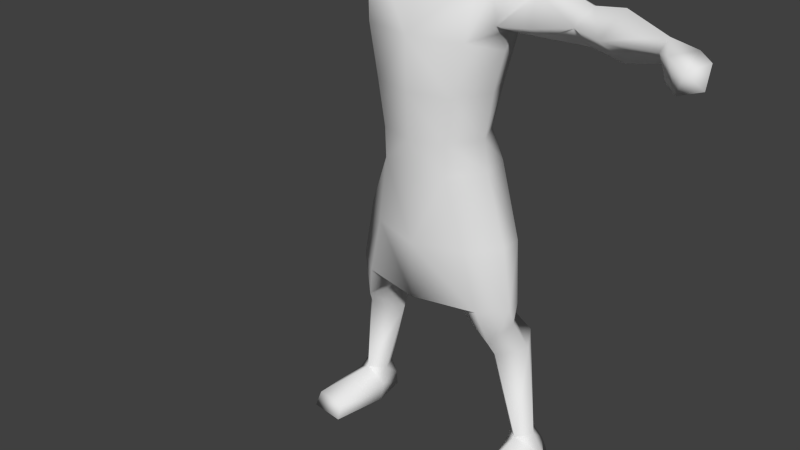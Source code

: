 # Source: biped_juggling.blend  (saved by Blender 2.70.0; exported with 4.5.12 LTS)
import bpy
from mathutils import Matrix  # noqa: F401  (used for matrix-valued properties, if any)

bpy.ops.wm.read_factory_settings(use_empty=True)
scene = bpy.context.scene
scene.name = '1'

# ---- collections
col_collection_2 = bpy.data.collections.new('Collection 2'); scene.collection.children.link(col_collection_2)

# ---- world
world_world = bpy.data.worlds.new('World'); scene.world = world_world
world_world.color = (0.05088, 0.05088, 0.05088)
world_world.use_sun_shadow = False
world_world.sun_shadow_jitter_overblur = 0.0
world_world.cycles.sampling_method = 'MANUAL'
world_world.cycles.sample_map_resolution = 256

# ---- meshes
me_sphere = bpy.data.meshes.new('Sphere')
me_sphere.from_pydata([(32.69, -79.09, -21.42), (30.43, -79.09, -22.1), (28.36, -79.09, -23.21), (26.54, -79.09, -24.7), (25.05, -79.09, -26.52), (23.94, -79.09, -28.6), (23.26, -79.09, -30.85), (23.03, -79.09, -33.19), (23.26, -79.09, -35.53), (23.94, -79.09, -37.78), (25.05, -79.09, -39.86), (26.54, -79.09, -41.67), (28.36, -79.09, -43.17), (30.43, -79.09, -44.28), (32.69, -79.09, -44.96), (35.03, -79.09, -45.19), (32.73, -78.63, -21.42), (30.52, -78.19, -22.1), (28.49, -77.79, -23.21), (26.7, -77.43, -24.7), (25.24, -77.14, -26.52), (24.15, -76.92, -28.6), (23.48, -76.79, -30.85), (23.26, -76.75, -33.19), (23.48, -76.79, -35.53), (24.15, -76.92, -37.78), (25.24, -77.14, -39.86), (26.7, -77.43, -41.67), (28.49, -77.79, -43.17), (30.52, -78.19, -44.28), (32.73, -78.63, -44.96), (32.86, -78.19, -21.42), (30.78, -77.33, -22.1), (28.87, -76.53, -23.21), (27.19, -75.84, -24.7), (25.81, -75.27, -26.52), (24.78, -74.84, -28.6), (24.15, -74.58, -30.85), (23.94, -74.49, -33.19), (24.15, -74.58, -35.53), (24.78, -74.84, -37.78), (25.81, -75.27, -39.86), (27.19, -75.84, -41.67), (28.87, -76.53, -43.17), (30.78, -77.33, -44.28), (32.86, -78.19, -44.96), (33.08, -77.79, -21.42), (31.21, -76.53, -22.1), (29.48, -75.38, -23.21), (27.97, -74.37, -24.7), (26.73, -73.54, -26.52), (25.81, -72.93, -28.6), (25.24, -72.55, -30.85), (25.05, -72.42, -33.19), (25.24, -72.55, -35.53), (25.81, -72.93, -37.78), (26.73, -73.54, -39.86), (27.97, -74.37, -41.67), (29.48, -75.38, -43.17), (31.21, -76.53, -44.28), (33.08, -77.79, -44.96), (33.37, -77.43, -21.42), (31.78, -75.84, -22.1), (30.31, -74.37, -23.21), (29.03, -73.09, -24.7), (27.97, -72.03, -26.52), (27.19, -71.25, -28.6), (26.7, -70.76, -30.85), (26.54, -70.6, -33.19), (26.7, -70.76, -35.53), (27.19, -71.25, -37.78), (27.97, -72.03, -39.86), (29.03, -73.09, -41.67), (30.31, -74.37, -43.17), (31.78, -75.84, -44.28), (33.37, -77.43, -44.96), (33.73, -77.14, -21.42), (32.48, -75.27, -22.1), (31.32, -73.54, -23.21), (30.31, -72.03, -24.7), (29.48, -70.79, -26.52), (28.87, -69.87, -28.6), (28.49, -69.3, -30.85), (28.36, -69.11, -33.19), (28.49, -69.3, -35.53), (28.87, -69.87, -37.78), (29.48, -70.79, -39.86), (30.31, -72.03, -41.67), (31.32, -73.54, -43.17), (32.48, -75.27, -44.28), (33.73, -77.14, -44.96), (34.13, -76.92, -21.42), (33.27, -74.84, -22.1), (32.48, -72.93, -23.21), (31.78, -71.25, -24.7), (31.21, -69.87, -26.52), (30.78, -68.84, -28.6), (30.52, -68.21, -30.85), (30.43, -68.0, -33.19), (30.52, -68.21, -35.53), (30.78, -68.84, -37.78), (31.21, -69.87, -39.86), (31.78, -71.25, -41.67), (32.48, -72.93, -43.17), (33.27, -74.84, -44.28), (34.13, -76.92, -44.96), (34.57, -76.79, -21.42), (34.13, -74.58, -22.1), (33.73, -72.55, -23.21), (33.37, -70.76, -24.7), (33.08, -69.3, -26.52), (32.86, -68.21, -28.6), (32.73, -67.54, -30.85), (32.69, -67.32, -33.19), (32.73, -67.54, -35.53), (32.86, -68.21, -37.78), (33.08, -69.3, -39.86), (33.37, -70.76, -41.67), (33.73, -72.55, -43.17), (34.13, -74.58, -44.28), (34.57, -76.79, -44.96), (35.03, -76.75, -21.42), (35.03, -74.49, -22.1), (35.03, -72.42, -23.21), (35.03, -70.6, -24.7), (35.03, -69.11, -26.52), (35.03, -68.0, -28.6), (35.03, -67.32, -30.85), (35.03, -67.09, -33.19), (35.03, -67.32, -35.53), (35.03, -68.0, -37.78), (35.03, -69.11, -39.86), (35.03, -70.6, -41.67), (35.03, -72.42, -43.17), (35.03, -74.49, -44.28), (35.03, -76.75, -44.96), (35.48, -76.79, -21.42), (35.92, -74.58, -22.1), (36.33, -72.55, -23.21), (36.68, -70.76, -24.7), (36.97, -69.3, -26.52), (37.19, -68.21, -28.6), (37.32, -67.54, -30.85), (37.37, -67.32, -33.19), (37.32, -67.54, -35.53), (37.19, -68.21, -37.78), (36.97, -69.3, -39.86), (36.68, -70.76, -41.67), (36.33, -72.55, -43.17), (35.92, -74.58, -44.28), (35.48, -76.79, -44.96), (35.92, -76.92, -21.42), (36.78, -74.84, -22.1), (37.58, -72.93, -23.21), (38.27, -71.25, -24.7), (38.85, -69.87, -26.52), (39.27, -68.84, -28.6), (39.53, -68.21, -30.85), (39.62, -68.0, -33.19), (39.53, -68.21, -35.53), (39.27, -68.84, -37.78), (38.85, -69.87, -39.86), (38.27, -71.25, -41.67), (37.58, -72.93, -43.17), (36.78, -74.84, -44.28), (35.92, -76.92, -44.96), (36.33, -77.14, -21.42), (37.58, -75.27, -22.1), (38.73, -73.54, -23.21), (39.74, -72.03, -24.7), (40.57, -70.79, -26.52), (41.19, -69.87, -28.6), (41.57, -69.3, -30.85), (41.69, -69.11, -33.19), (41.57, -69.3, -35.53), (41.19, -69.87, -37.78), (40.57, -70.79, -39.86), (39.74, -72.03, -41.67), (38.73, -73.54, -43.17), (37.58, -75.27, -44.28), (36.33, -77.14, -44.96), (36.68, -77.43, -21.42), (38.27, -75.84, -22.1), (39.74, -74.37, -23.21), (41.03, -73.09, -24.7), (42.08, -72.03, -26.52), (42.87, -71.25, -28.6), (43.35, -70.76, -30.85), (43.51, -70.6, -33.19), (43.35, -70.76, -35.53), (42.87, -71.25, -37.78), (42.08, -72.03, -39.86), (41.03, -73.09, -41.67), (39.74, -74.37, -43.17), (38.27, -75.84, -44.28), (36.68, -77.43, -44.96), (36.97, -77.79, -21.42), (38.85, -76.53, -22.1), (40.57, -75.38, -23.21), (42.08, -74.37, -24.7), (43.32, -73.54, -26.52), (44.25, -72.93, -28.6), (44.81, -72.55, -30.85), (45.0, -72.42, -33.19), (44.81, -72.55, -35.53), (44.25, -72.93, -37.78), (43.32, -73.54, -39.86), (42.08, -74.37, -41.67), (40.57, -75.38, -43.17), (38.85, -76.53, -44.28), (36.97, -77.79, -44.96), (37.19, -78.19, -21.42), (39.27, -77.33, -22.1), (41.19, -76.53, -23.21), (42.87, -75.84, -24.7), (44.25, -75.27, -26.52), (45.27, -74.84, -28.6), (45.9, -74.58, -30.85), (46.11, -74.49, -33.19), (45.9, -74.58, -35.53), (45.27, -74.84, -37.78), (44.25, -75.27, -39.86), (42.87, -75.84, -41.67), (41.19, -76.53, -43.17), (39.27, -77.33, -44.28), (37.19, -78.19, -44.96), (37.32, -78.63, -21.42), (39.53, -78.19, -22.1), (41.57, -77.79, -23.21), (43.35, -77.43, -24.7), (44.81, -77.14, -26.52), (45.9, -76.92, -28.6), (46.57, -76.79, -30.85), (46.8, -76.75, -33.19), (46.57, -76.79, -35.53), (45.9, -76.92, -37.78), (44.81, -77.14, -39.86), (43.35, -77.43, -41.67), (41.57, -77.79, -43.17), (39.53, -78.19, -44.28), (37.32, -78.63, -44.96), (37.37, -79.09, -21.42), (39.62, -79.09, -22.1), (41.69, -79.09, -23.21), (43.51, -79.09, -24.7), (45.0, -79.09, -26.52), (46.11, -79.09, -28.6), (46.8, -79.09, -30.85), (47.03, -79.09, -33.19), (46.8, -79.09, -35.53), (46.11, -79.09, -37.78), (45.0, -79.09, -39.86), (43.51, -79.09, -41.67), (41.69, -79.09, -43.17), (39.62, -79.09, -44.28), (37.37, -79.09, -44.96), (37.32, -79.54, -21.42), (39.53, -79.98, -22.1), (41.57, -80.39, -23.21), (43.35, -80.74, -24.7), (44.81, -81.03, -26.52), (45.9, -81.25, -28.6), (46.57, -81.38, -30.85), (46.8, -81.43, -33.19), (46.57, -81.38, -35.53), (45.9, -81.25, -37.78), (44.81, -81.03, -39.86), (43.35, -80.74, -41.67), (41.57, -80.39, -43.17), (39.53, -79.98, -44.28), (37.32, -79.54, -44.96), (37.19, -79.98, -21.42), (39.27, -80.84, -22.1), (41.19, -81.64, -23.21), (42.87, -82.33, -24.7), (44.25, -82.9, -26.52), (45.27, -83.33, -28.6), (45.9, -83.59, -30.85), (46.11, -83.68, -33.19), (45.9, -83.59, -35.53), (45.27, -83.33, -37.78), (44.25, -82.9, -39.86), (42.87, -82.33, -41.67), (41.19, -81.64, -43.17), (39.27, -80.84, -44.28), (37.19, -79.98, -44.96), (36.97, -80.39, -21.42), (38.85, -81.64, -22.1), (40.57, -82.79, -23.21), (42.08, -83.8, -24.7), (43.32, -84.63, -26.52), (44.25, -85.25, -28.6), (44.81, -85.62, -30.85), (45.0, -85.75, -33.19), (44.81, -85.62, -35.53), (44.25, -85.25, -37.78), (43.32, -84.63, -39.86), (42.08, -83.8, -41.67), (40.57, -82.79, -43.17), (38.85, -81.64, -44.28), (36.97, -80.39, -44.96), (36.68, -80.74, -21.42), (38.27, -82.33, -22.1), (39.74, -83.8, -23.21), (41.03, -85.09, -24.7), (42.08, -86.14, -26.52), (42.87, -86.93, -28.6), (43.35, -87.41, -30.85), (43.51, -87.57, -33.19), (43.35, -87.41, -35.53), (42.87, -86.93, -37.78), (42.08, -86.14, -39.86), (41.03, -85.09, -41.67), (39.74, -83.8, -43.17), (38.27, -82.33, -44.28), (36.68, -80.74, -44.96), (36.33, -81.03, -21.42), (37.58, -82.9, -22.1), (38.73, -84.63, -23.21), (39.74, -86.14, -24.7), (40.57, -87.38, -26.52), (41.19, -88.3, -28.6), (41.57, -88.87, -30.85), (41.69, -89.06, -33.19), (41.57, -88.87, -35.53), (41.19, -88.3, -37.78), (40.57, -87.38, -39.86), (39.74, -86.14, -41.67), (38.73, -84.63, -43.17), (37.58, -82.9, -44.28), (36.33, -81.03, -44.96), (35.92, -81.25, -21.42), (36.78, -83.33, -22.1), (37.58, -85.25, -23.21), (38.27, -86.93, -24.7), (38.85, -88.3, -26.52), (39.27, -89.33, -28.6), (39.53, -89.96, -30.85), (39.62, -90.17, -33.19), (39.53, -89.96, -35.53), (39.27, -89.33, -37.78), (38.85, -88.3, -39.86), (38.27, -86.93, -41.67), (37.58, -85.25, -43.17), (36.78, -83.33, -44.28), (35.92, -81.25, -44.96), (35.48, -81.38, -21.42), (35.92, -83.59, -22.1), (36.33, -85.62, -23.21), (36.68, -87.41, -24.7), (36.97, -88.87, -26.52), (37.19, -89.96, -28.6), (37.32, -90.63, -30.85), (37.37, -90.86, -33.19), (37.32, -90.63, -35.53), (37.19, -89.96, -37.78), (36.97, -88.87, -39.86), (36.68, -87.41, -41.67), (36.33, -85.62, -43.17), (35.92, -83.59, -44.28), (35.48, -81.38, -44.96), (35.03, -81.43, -21.42), (35.03, -83.68, -22.1), (35.03, -85.75, -23.21), (35.03, -87.57, -24.7), (35.03, -89.06, -26.52), (35.03, -90.17, -28.6), (35.03, -90.86, -30.85), (35.03, -91.09, -33.19), (35.03, -90.86, -35.53), (35.03, -90.17, -37.78), (35.03, -89.06, -39.86), (35.03, -87.57, -41.67), (35.03, -85.75, -43.17), (35.03, -83.68, -44.28), (35.03, -81.43, -44.96), (34.57, -81.38, -21.42), (34.13, -83.59, -22.1), (33.73, -85.62, -23.21), (33.37, -87.41, -24.7), (33.08, -88.87, -26.52), (32.86, -89.96, -28.6), (32.73, -90.63, -30.85), (32.69, -90.86, -33.19), (32.73, -90.63, -35.53), (32.86, -89.96, -37.78), (33.08, -88.87, -39.86), (33.37, -87.41, -41.67), (33.73, -85.62, -43.17), (34.13, -83.59, -44.28), (34.57, -81.38, -44.96), (34.13, -81.25, -21.42), (33.27, -83.33, -22.1), (32.48, -85.25, -23.21), (31.78, -86.93, -24.7), (31.21, -88.3, -26.52), (30.78, -89.33, -28.6), (30.52, -89.96, -30.85), (30.43, -90.17, -33.19), (30.52, -89.96, -35.53), (30.78, -89.33, -37.78), (31.21, -88.3, -39.86), (31.78, -86.93, -41.67), (32.48, -85.25, -43.17), (33.27, -83.33, -44.28), (34.13, -81.25, -44.96), (35.03, -79.09, -21.19), (33.73, -81.03, -21.42), (32.48, -82.9, -22.1), (31.32, -84.63, -23.21), (30.31, -86.14, -24.7), (29.48, -87.38, -26.52), (28.87, -88.3, -28.6), (28.49, -88.87, -30.85), (28.36, -89.06, -33.19), (28.49, -88.87, -35.53), (28.87, -88.3, -37.78), (29.48, -87.38, -39.86), (30.31, -86.14, -41.67), (31.32, -84.63, -43.17), (32.48, -82.9, -44.28), (33.73, -81.03, -44.96), (33.37, -80.74, -21.42), (31.78, -82.33, -22.1), (30.31, -83.8, -23.21), (29.03, -85.09, -24.7), (27.97, -86.14, -26.52), (27.19, -86.93, -28.6), (26.7, -87.41, -30.85), (26.54, -87.57, -33.19), (26.7, -87.41, -35.53), (27.19, -86.93, -37.78), (27.97, -86.14, -39.86), (29.03, -85.09, -41.67), (30.31, -83.8, -43.17), (31.78, -82.33, -44.28), (33.37, -80.74, -44.96), (33.08, -80.39, -21.42), (31.21, -81.64, -22.1), (29.48, -82.79, -23.21), (27.97, -83.8, -24.7), (26.73, -84.63, -26.52), (25.81, -85.25, -28.6), (25.24, -85.62, -30.85), (25.05, -85.75, -33.19), (25.24, -85.62, -35.53), (25.81, -85.25, -37.78), (26.73, -84.63, -39.86), (27.97, -83.8, -41.67), (29.48, -82.79, -43.17), (31.21, -81.64, -44.28), (33.08, -80.39, -44.96), (32.86, -79.98, -21.42), (30.78, -80.84, -22.1), (28.87, -81.64, -23.21), (27.19, -82.33, -24.7), (25.81, -82.9, -26.52), (24.78, -83.33, -28.6), (24.15, -83.59, -30.85), (23.94, -83.68, -33.19), (24.15, -83.59, -35.53), (24.78, -83.33, -37.78), (25.81, -82.9, -39.86), (27.19, -82.33, -41.67), (28.87, -81.64, -43.17), (30.78, -80.84, -44.28), (32.86, -79.98, -44.96), (32.73, -79.54, -21.42), (30.52, -79.98, -22.1), (28.49, -80.39, -23.21), (26.7, -80.74, -24.7), (25.24, -81.03, -26.52), (24.15, -81.25, -28.6), (23.48, -81.38, -30.85), (23.26, -81.43, -33.19), (23.48, -81.38, -35.53), (24.15, -81.25, -37.78), (25.24, -81.03, -39.86), (26.7, -80.74, -41.67), (28.49, -80.39, -43.17), (30.52, -79.98, -44.28), (32.73, -79.54, -44.96)], [], [(1, 0, 16, 17), (12, 11, 27, 28), (10, 9, 25, 26), (8, 7, 23, 24), (6, 5, 21, 22), (4, 3, 19, 20), (2, 1, 17, 18), (13, 12, 28, 29), (11, 10, 26, 27), (9, 8, 24, 25), (7, 6, 22, 23), (5, 4, 20, 21), (3, 2, 18, 19), (14, 13, 29, 30), (23, 22, 37, 38), (21, 20, 35, 36), (19, 18, 33, 34), (30, 29, 44, 45), (17, 16, 31, 32), (28, 27, 42, 43), (26, 25, 40, 41), (24, 23, 38, 39), (22, 21, 36, 37), (20, 19, 34, 35), (18, 17, 32, 33), (29, 28, 43, 44), (27, 26, 41, 42), (25, 24, 39, 40), (38, 37, 52, 53), (36, 35, 50, 51), (34, 33, 48, 49), (45, 44, 59, 60), (32, 31, 46, 47), (43, 42, 57, 58), (41, 40, 55, 56), (39, 38, 53, 54), (37, 36, 51, 52), (35, 34, 49, 50), (33, 32, 47, 48), (44, 43, 58, 59), (42, 41, 56, 57), (40, 39, 54, 55), (53, 52, 67, 68), (51, 50, 65, 66), (49, 48, 63, 64), (60, 59, 74, 75), (47, 46, 61, 62), (58, 57, 72, 73), (56, 55, 70, 71), (54, 53, 68, 69), (52, 51, 66, 67), (50, 49, 64, 65), (48, 47, 62, 63), (59, 58, 73, 74), (57, 56, 71, 72), (55, 54, 69, 70), (68, 67, 82, 83), (66, 65, 80, 81), (64, 63, 78, 79), (75, 74, 89, 90), (62, 61, 76, 77), (73, 72, 87, 88), (71, 70, 85, 86), (69, 68, 83, 84), (67, 66, 81, 82), (65, 64, 79, 80), (63, 62, 77, 78), (74, 73, 88, 89), (72, 71, 86, 87), (70, 69, 84, 85), (83, 82, 97, 98), (81, 80, 95, 96), (79, 78, 93, 94), (90, 89, 104, 105), (77, 76, 91, 92), (88, 87, 102, 103), (86, 85, 100, 101), (84, 83, 98, 99), (82, 81, 96, 97), (80, 79, 94, 95), (78, 77, 92, 93), (89, 88, 103, 104), (87, 86, 101, 102), (85, 84, 99, 100), (98, 97, 112, 113), (96, 95, 110, 111), (94, 93, 108, 109), (105, 104, 119, 120), (92, 91, 106, 107), (103, 102, 117, 118), (101, 100, 115, 116), (99, 98, 113, 114), (97, 96, 111, 112), (95, 94, 109, 110), (93, 92, 107, 108), (104, 103, 118, 119), (102, 101, 116, 117), (100, 99, 114, 115), (113, 112, 127, 128), (111, 110, 125, 126), (109, 108, 123, 124), (120, 119, 134, 135), (107, 106, 121, 122), (118, 117, 132, 133), (116, 115, 130, 131), (114, 113, 128, 129), (112, 111, 126, 127), (110, 109, 124, 125), (108, 107, 122, 123), (119, 118, 133, 134), (117, 116, 131, 132), (115, 114, 129, 130), (128, 127, 142, 143), (126, 125, 140, 141), (124, 123, 138, 139), (135, 134, 149, 150), (122, 121, 136, 137), (133, 132, 147, 148), (131, 130, 145, 146), (129, 128, 143, 144), (127, 126, 141, 142), (125, 124, 139, 140), (123, 122, 137, 138), (134, 133, 148, 149), (132, 131, 146, 147), (130, 129, 144, 145), (143, 142, 157, 158), (141, 140, 155, 156), (139, 138, 153, 154), (150, 149, 164, 165), (137, 136, 151, 152), (148, 147, 162, 163), (146, 145, 160, 161), (144, 143, 158, 159), (142, 141, 156, 157), (140, 139, 154, 155), (138, 137, 152, 153), (149, 148, 163, 164), (147, 146, 161, 162), (145, 144, 159, 160), (158, 157, 172, 173), (156, 155, 170, 171), (154, 153, 168, 169), (165, 164, 179, 180), (152, 151, 166, 167), (163, 162, 177, 178), (161, 160, 175, 176), (159, 158, 173, 174), (157, 156, 171, 172), (155, 154, 169, 170), (153, 152, 167, 168), (164, 163, 178, 179), (162, 161, 176, 177), (160, 159, 174, 175), (173, 172, 187, 188), (171, 170, 185, 186), (169, 168, 183, 184), (180, 179, 194, 195), (167, 166, 181, 182), (178, 177, 192, 193), (176, 175, 190, 191), (174, 173, 188, 189), (172, 171, 186, 187), (170, 169, 184, 185), (168, 167, 182, 183), (179, 178, 193, 194), (177, 176, 191, 192), (175, 174, 189, 190), (188, 187, 202, 203), (186, 185, 200, 201), (184, 183, 198, 199), (195, 194, 209, 210), (182, 181, 196, 197), (193, 192, 207, 208), (191, 190, 205, 206), (189, 188, 203, 204), (187, 186, 201, 202), (185, 184, 199, 200), (183, 182, 197, 198), (194, 193, 208, 209), (192, 191, 206, 207), (190, 189, 204, 205), (203, 202, 217, 218), (201, 200, 215, 216), (199, 198, 213, 214), (210, 209, 224, 225), (197, 196, 211, 212), (208, 207, 222, 223), (206, 205, 220, 221), (204, 203, 218, 219), (202, 201, 216, 217), (200, 199, 214, 215), (198, 197, 212, 213), (209, 208, 223, 224), (207, 206, 221, 222), (205, 204, 219, 220), (218, 217, 232, 233), (216, 215, 230, 231), (214, 213, 228, 229), (225, 224, 239, 240), (212, 211, 226, 227), (223, 222, 237, 238), (221, 220, 235, 236), (219, 218, 233, 234), (217, 216, 231, 232), (215, 214, 229, 230), (213, 212, 227, 228), (224, 223, 238, 239), (222, 221, 236, 237), (220, 219, 234, 235), (233, 232, 247, 248), (231, 230, 245, 246), (229, 228, 243, 244), (240, 239, 254, 255), (227, 226, 241, 242), (238, 237, 252, 253), (236, 235, 250, 251), (234, 233, 248, 249), (232, 231, 246, 247), (230, 229, 244, 245), (228, 227, 242, 243), (239, 238, 253, 254), (237, 236, 251, 252), (235, 234, 249, 250), (248, 247, 262, 263), (246, 245, 260, 261), (244, 243, 258, 259), (255, 254, 269, 270), (242, 241, 256, 257), (253, 252, 267, 268), (251, 250, 265, 266), (249, 248, 263, 264), (247, 246, 261, 262), (245, 244, 259, 260), (243, 242, 257, 258), (254, 253, 268, 269), (252, 251, 266, 267), (250, 249, 264, 265), (263, 262, 277, 278), (261, 260, 275, 276), (259, 258, 273, 274), (270, 269, 284, 285), (257, 256, 271, 272), (268, 267, 282, 283), (266, 265, 280, 281), (264, 263, 278, 279), (262, 261, 276, 277), (260, 259, 274, 275), (258, 257, 272, 273), (269, 268, 283, 284), (267, 266, 281, 282), (265, 264, 279, 280), (278, 277, 292, 293), (276, 275, 290, 291), (274, 273, 288, 289), (285, 284, 299, 300), (272, 271, 286, 287), (283, 282, 297, 298), (281, 280, 295, 296), (279, 278, 293, 294), (277, 276, 291, 292), (275, 274, 289, 290), (273, 272, 287, 288), (284, 283, 298, 299), (282, 281, 296, 297), (280, 279, 294, 295), (293, 292, 307, 308), (291, 290, 305, 306), (289, 288, 303, 304), (300, 299, 314, 315), (287, 286, 301, 302), (298, 297, 312, 313), (296, 295, 310, 311), (294, 293, 308, 309), (292, 291, 306, 307), (290, 289, 304, 305), (288, 287, 302, 303), (299, 298, 313, 314), (297, 296, 311, 312), (295, 294, 309, 310), (308, 307, 322, 323), (306, 305, 320, 321), (304, 303, 318, 319), (315, 314, 329, 330), (302, 301, 316, 317), (313, 312, 327, 328), (311, 310, 325, 326), (309, 308, 323, 324), (307, 306, 321, 322), (305, 304, 319, 320), (303, 302, 317, 318), (314, 313, 328, 329), (312, 311, 326, 327), (310, 309, 324, 325), (323, 322, 337, 338), (321, 320, 335, 336), (319, 318, 333, 334), (330, 329, 344, 345), (317, 316, 331, 332), (328, 327, 342, 343), (326, 325, 340, 341), (324, 323, 338, 339), (322, 321, 336, 337), (320, 319, 334, 335), (318, 317, 332, 333), (329, 328, 343, 344), (327, 326, 341, 342), (325, 324, 339, 340), (338, 337, 352, 353), (336, 335, 350, 351), (334, 333, 348, 349), (345, 344, 359, 360), (332, 331, 346, 347), (343, 342, 357, 358), (341, 340, 355, 356), (339, 338, 353, 354), (337, 336, 351, 352), (335, 334, 349, 350), (333, 332, 347, 348), (344, 343, 358, 359), (342, 341, 356, 357), (340, 339, 354, 355), (353, 352, 367, 368), (351, 350, 365, 366), (349, 348, 363, 364), (360, 359, 374, 375), (347, 346, 361, 362), (358, 357, 372, 373), (356, 355, 370, 371), (354, 353, 368, 369), (352, 351, 366, 367), (350, 349, 364, 365), (348, 347, 362, 363), (359, 358, 373, 374), (357, 356, 371, 372), (355, 354, 369, 370), (368, 367, 382, 383), (366, 365, 380, 381), (364, 363, 378, 379), (375, 374, 389, 390), (362, 361, 376, 377), (373, 372, 387, 388), (371, 370, 385, 386), (369, 368, 383, 384), (367, 366, 381, 382), (365, 364, 379, 380), (363, 362, 377, 378), (374, 373, 388, 389), (372, 371, 386, 387), (370, 369, 384, 385), (383, 382, 397, 398), (381, 380, 395, 396), (379, 378, 393, 394), (390, 389, 404, 405), (377, 376, 391, 392), (388, 387, 402, 403), (386, 385, 400, 401), (384, 383, 398, 399), (382, 381, 396, 397), (380, 379, 394, 395), (378, 377, 392, 393), (389, 388, 403, 404), (387, 386, 401, 402), (385, 384, 399, 400), (398, 397, 413, 414), (396, 395, 411, 412), (394, 393, 409, 410), (405, 404, 420, 421), (392, 391, 407, 408), (403, 402, 418, 419), (401, 400, 416, 417), (399, 398, 414, 415), (397, 396, 412, 413), (395, 394, 410, 411), (393, 392, 408, 409), (404, 403, 419, 420), (402, 401, 417, 418), (400, 399, 415, 416), (414, 413, 428, 429), (412, 411, 426, 427), (410, 409, 424, 425), (421, 420, 435, 436), (408, 407, 422, 423), (419, 418, 433, 434), (417, 416, 431, 432), (415, 414, 429, 430), (413, 412, 427, 428), (411, 410, 425, 426), (409, 408, 423, 424), (420, 419, 434, 435), (418, 417, 432, 433), (416, 415, 430, 431), (429, 428, 443, 444), (427, 426, 441, 442), (425, 424, 439, 440), (436, 435, 450, 451), (423, 422, 437, 438), (434, 433, 448, 449), (432, 431, 446, 447), (430, 429, 444, 445), (428, 427, 442, 443), (426, 425, 440, 441), (424, 423, 438, 439), (435, 434, 449, 450), (433, 432, 447, 448), (431, 430, 445, 446), (444, 443, 458, 459), (442, 441, 456, 457), (440, 439, 454, 455), (451, 450, 465, 466), (438, 437, 452, 453), (449, 448, 463, 464), (447, 446, 461, 462), (445, 444, 459, 460), (443, 442, 457, 458), (441, 440, 455, 456), (439, 438, 453, 454), (450, 449, 464, 465), (448, 447, 462, 463), (446, 445, 460, 461), (459, 458, 473, 474), (457, 456, 471, 472), (455, 454, 469, 470), (466, 465, 480, 481), (453, 452, 467, 468), (464, 463, 478, 479), (462, 461, 476, 477), (460, 459, 474, 475), (458, 457, 472, 473), (456, 455, 470, 471), (454, 453, 468, 469), (465, 464, 479, 480), (463, 462, 477, 478), (461, 460, 475, 476), (15, 14, 30), (0, 406, 16), (15, 30, 45), (16, 406, 31), (15, 45, 60), (31, 406, 46), (15, 60, 75), (46, 406, 61), (15, 75, 90), (61, 406, 76), (15, 90, 105), (76, 406, 91), (15, 105, 120), (91, 406, 106), (15, 120, 135), (106, 406, 121), (15, 135, 150), (121, 406, 136), (15, 150, 165), (136, 406, 151), (15, 165, 180), (151, 406, 166), (15, 180, 195), (166, 406, 181), (15, 195, 210), (181, 406, 196), (15, 210, 225), (196, 406, 211), (15, 225, 240), (211, 406, 226), (15, 240, 255), (226, 406, 241), (15, 255, 270), (241, 406, 256), (15, 270, 285), (256, 406, 271), (15, 285, 300), (271, 406, 286), (15, 300, 315), (286, 406, 301), (15, 315, 330), (301, 406, 316), (15, 330, 345), (316, 406, 331), (15, 345, 360), (331, 406, 346), (15, 360, 375), (346, 406, 361), (15, 375, 390), (361, 406, 376), (15, 390, 405), (376, 406, 391), (15, 405, 421), (391, 406, 407), (15, 421, 436), (407, 406, 422), (15, 436, 451), (422, 406, 437), (15, 451, 466), (437, 406, 452), (15, 466, 481), (452, 406, 467), (474, 473, 6, 7), (472, 471, 4, 5), (470, 469, 2, 3), (481, 480, 13, 14), (468, 467, 0, 1), (479, 478, 11, 12), (477, 476, 9, 10), (475, 474, 7, 8), (473, 472, 5, 6), (471, 470, 3, 4), (15, 481, 14), (469, 468, 1, 2), (480, 479, 12, 13), (467, 406, 0), (478, 477, 10, 11), (476, 475, 8, 9)])
me_sphere.use_remesh_preserve_volume = False
me_sphere.use_remesh_preserve_attributes = False
me_sphere.use_mirror_vertex_groups = False
me_sphere.update()
me_tunic_long = bpy.data.meshes.new('tunic_long')
me_tunic_long.from_pydata([(29.09, 72.99, 34.41), (29.37, 64.22, 34.52), (-33.16, 63.95, 11.91), (-20.15, 79.54, 34.0), (-29.09, 72.99, 34.41), (19.83, 64.19, 72.15), (12.88, 52.52, 60.5), (19.07, 76.52, 60.49), (21.3, 64.56, 60.44), (12.96, 52.13, 72.06), (15.0, 75.12, 71.94), (20.15, 79.54, 34.0), (18.46, 55.35, 33.69), (0.0, 49.86, 60.43), (0.0, 48.69, 72.04), (-12.88, 52.52, 60.5), (-19.07, 76.52, 60.49), (-21.3, 64.56, 60.44), (-29.37, 64.22, 34.52), (-18.46, 55.35, 33.69), (0.0, 85.52, 59.73), (0.0, 81.16, 71.5), (0.0, 49.97, 32.77), (0.0, 85.4, 32.77), (0.1408, 84.59, 11.81), (-0.2585, 51.26, 10.66), (33.16, 63.95, 11.91), (25.49, 66.27, 109.7), (54.96, 66.59, 123.0), (58.89, 71.96, 120.6), (63.23, 56.26, 116.5), (67.14, 64.07, 125.1), (69.32, 68.84, 121.4), (68.73, 71.43, 112.6), (27.17, 73.41, 112.8), (55.05, 67.08, 110.4), (67.83, 64.7, 108.6), (26.7, 66.92, 132.4), (53.53, 72.01, 121.1), (53.5, 73.19, 114.0), (51.99, 61.64, 116.7), (58.42, 74.02, 113.5), (-25.35, 58.25, 126.8), (-25.04, 60.73, 112.3), (38.34, 62.53, 125.1), (38.2, 58.78, 114.5), (38.3, 66.62, 110.0), (38.66, 66.78, 128.4), (38.87, 72.85, 124.8), (38.31, 77.53, 113.3), (-54.96, 66.59, 123.0), (-58.89, 71.96, 120.6), (-63.23, 56.26, 116.5), (-67.14, 64.07, 125.1), (-69.32, 68.84, 121.4), (-68.73, 71.43, 112.6), (-85.65, 59.27, 120.2), (-55.05, 67.08, 110.4), (-67.83, 64.7, 108.6), (-53.53, 72.01, 121.1), (-53.5, 73.19, 114.0), (-51.99, 61.64, 116.7), (-58.42, 74.02, 113.5), (-38.34, 62.53, 125.1), (-38.2, 58.78, 114.5), (-38.3, 66.62, 110.0), (-38.66, 66.78, 128.4), (-38.87, 72.85, 124.8), (-38.31, 77.53, 113.3), (-88.42, 48.73, 119.4), (-93.35, 58.02, 119.7), (-87.51, 51.32, 111.1), (-95.1, 46.04, 117.2), (-92.18, 48.62, 109.1), (-95.64, 55.98, 110.4), (-98.91, 54.16, 118.3), (-92.35, 59.01, 114.4), (-100.0, 49.28, 111.9), (-83.5, 54.0, 118.0), (-84.64, 57.05, 121.9), (-85.38, 60.47, 116.1), (-84.96, 57.35, 114.3), (88.42, 48.73, 119.4), (93.35, 58.02, 119.7), (87.51, 51.32, 111.1), (95.1, 46.04, 117.2), (92.18, 48.62, 109.1), (95.64, 55.98, 110.4), (98.91, 54.16, 118.3), (92.35, 59.01, 114.4), (100.0, 49.28, 111.9), (83.5, 54.0, 118.0), (84.64, 57.05, 121.9), (85.65, 59.27, 120.2), (85.38, 60.47, 116.1), (84.96, 57.35, 114.3), (10.15, 66.85, 132.4), (22.62, 66.92, 133.0), (19.38, 51.97, 107.6), (20.55, 57.24, 127.7), (24.89, 66.27, 103.0), (21.12, 76.53, 128.9), (5.903, 65.23, 136.7), (23.22, 78.02, 111.0), (22.02, 64.93, 88.71), (15.49, 51.69, 88.71), (18.3, 76.17, 88.71), (25.35, 58.25, 126.8), (28.19, 76.31, 127.5), (25.04, 60.73, 112.3), (0.0, 60.77, 134.6), (0.0, 74.63, 139.9), (0.0, 81.75, 88.71), (0.0, 78.34, 131.5), (0.0, 74.76, 135.2), (-10.15, 66.85, 132.4), (-22.62, 66.92, 133.0), (-19.38, 51.97, 107.6), (-20.55, 57.24, 127.7), (-24.89, 66.27, 103.0), (-21.12, 76.53, 128.9), (-5.903, 65.23, 136.7), (-23.22, 78.02, 111.0), (-22.02, 64.93, 88.71), (-15.49, 51.69, 88.71), (-18.3, 76.17, 88.71), (-25.49, 66.27, 109.7), (-28.19, 76.31, 127.5), (-27.17, 73.41, 112.8), (-26.7, 66.92, 132.4), (0.0, 46.89, 108.1), (0.0, 57.0, 128.8), (0.0, 82.97, 112.1), (0.0, 47.52, 88.71), (-19.83, 64.19, 72.15), (-12.96, 52.13, 72.06), (-15.0, 75.12, 71.94), (27.58, 59.87, -2.54), (32.88, 67.32, 4.783), (23.72, 56.42, 10.78), (13.42, 58.82, 10.66), (11.72, 77.04, 11.81), (19.44, 68.6, 1.499), (28.92, 62.72, -7.939), (36.94, 71.62, -6.088), (32.78, 78.89, -3.03), (24.08, 79.76, -5.482), (25.26, 75.8, 5.259), (20.64, 71.88, -11.29), (36.02, 67.49, -43.49), (40.66, 72.9, -42.91), (36.55, 77.79, -42.2), (31.92, 77.65, -43.17), (30.89, 72.6, -44.74), (30.91, 79.96, -56.09), (31.36, 79.96, -50.34), (38.82, 81.99, -50.34), (40.43, 83.2, -56.08), (45.08, 73.28, -50.34), (29.92, 69.96, -50.34), (45.38, 49.19, -50.34), (32.94, 45.6, -56.08), (46.53, 47.3, -56.08), (33.7, 48.19, -50.34), (28.92, 67.25, -56.1), (46.31, 73.57, -56.09), (32.2, 70.15, 11.54), (23.25, 78.76, 11.01), (-27.58, 59.87, -2.54), (-23.72, 56.42, 10.78), (-32.88, 67.32, 4.783), (-13.42, 58.82, 10.66), (-19.44, 68.6, 1.499), (-11.72, 77.04, 11.81), (-36.94, 71.62, -6.088), (-28.92, 62.72, -7.939), (-32.78, 78.89, -3.03), (-25.26, 75.8, 5.259), (-24.08, 79.76, -5.482), (-20.64, 71.88, -11.29), (-40.66, 72.9, -42.91), (-36.02, 67.49, -43.49), (-31.92, 77.65, -43.17), (-36.55, 77.79, -42.2), (-30.89, 72.6, -44.74), (-30.91, 79.96, -56.09), (-40.43, 83.2, -56.08), (-38.82, 81.99, -50.34), (-31.36, 79.96, -50.34), (-45.08, 73.28, -50.34), (-29.92, 69.96, -50.34), (-45.38, 49.19, -50.34), (-32.94, 45.6, -56.08), (-33.7, 48.19, -50.34), (-46.53, 47.3, -56.08), (-28.92, 67.25, -56.1), (-46.31, 73.57, -56.09), (-32.2, 70.15, 11.54), (-23.25, 78.76, 11.01)], [], [(0, 1, 26), (26, 166, 0), (11, 0, 166), (166, 167, 11), (26, 1, 12), (12, 139, 26), (24, 23, 11), (11, 167, 24), (22, 25, 139), (139, 12, 22), (4, 197, 2), (2, 18, 4), (3, 198, 197), (197, 4, 3), (2, 169, 19), (19, 18, 2), (3, 23, 24), (24, 198, 3), (19, 169, 25), (25, 22, 19), (0, 7, 8), (8, 1, 0), (0, 11, 7), (6, 12, 1), (1, 8, 6), (6, 9, 14), (14, 13, 6), (7, 10, 5), (5, 8, 7), (20, 21, 10), (10, 7, 20), (8, 5, 9), (9, 6, 8), (11, 23, 20), (20, 7, 11), (6, 13, 22), (22, 12, 6), (4, 18, 17), (17, 16, 4), (4, 16, 3), (15, 17, 18), (18, 19, 15), (15, 13, 14), (14, 135, 15), (16, 17, 134), (134, 136, 16), (20, 16, 136), (136, 21, 20), (17, 15, 135), (135, 134, 17), (3, 16, 20), (20, 23, 3), (15, 19, 22), (22, 13, 15), (171, 25, 169), (140, 139, 25), (167, 141, 24), (198, 24, 173), (141, 140, 25), (25, 24, 141), (173, 24, 25), (25, 171, 173), (49, 34, 108), (108, 48, 49), (108, 37, 47), (47, 48, 108), (40, 28, 44), (44, 45, 40), (47, 37, 107), (107, 44, 47), (46, 35, 40), (40, 45, 46), (46, 27, 34), (34, 49, 46), (29, 41, 39), (39, 38, 29), (38, 28, 29), (41, 35, 39), (28, 40, 30), (30, 31, 28), (30, 40, 35), (35, 36, 30), (32, 33, 41), (41, 29, 32), (31, 32, 29), (29, 28, 31), (41, 33, 36), (36, 35, 41), (30, 91, 92), (92, 31, 30), (95, 91, 30), (30, 36, 95), (93, 94, 33), (33, 32, 93), (92, 93, 32), (32, 31, 92), (36, 33, 94), (94, 95, 36), (44, 107, 109), (109, 45, 44), (109, 27, 46), (46, 45, 109), (44, 28, 47), (47, 28, 38), (38, 48, 47), (38, 39, 49), (49, 48, 38), (39, 35, 46), (46, 49, 39), (68, 67, 127), (127, 128, 68), (127, 67, 66), (66, 129, 127), (61, 64, 63), (63, 50, 61), (66, 63, 42), (42, 129, 66), (65, 64, 61), (61, 57, 65), (65, 68, 128), (128, 126, 65), (51, 59, 60), (60, 62, 51), (59, 51, 50), (62, 60, 57), (50, 53, 52), (52, 61, 50), (52, 58, 57), (57, 61, 52), (54, 51, 62), (62, 55, 54), (53, 50, 51), (51, 54, 53), (62, 57, 58), (58, 55, 62), (52, 53, 79), (79, 78, 52), (81, 58, 52), (52, 78, 81), (56, 54, 55), (55, 80, 56), (79, 53, 54), (54, 56, 79), (58, 81, 80), (80, 55, 58), (63, 64, 43), (43, 42, 63), (43, 64, 65), (65, 126, 43), (63, 66, 50), (66, 67, 59), (59, 50, 66), (59, 67, 68), (68, 60, 59), (60, 68, 65), (65, 57, 60), (79, 69, 78), (70, 69, 79), (79, 56, 70), (71, 81, 78), (78, 69, 71), (70, 56, 80), (80, 76, 70), (81, 71, 76), (76, 80, 81), (72, 69, 70), (70, 75, 72), (73, 71, 69), (69, 72, 73), (76, 74, 75), (75, 70, 76), (71, 73, 74), (74, 76, 71), (77, 75, 74), (75, 77, 72), (77, 73, 72), (73, 77, 74), (92, 91, 82), (83, 93, 92), (92, 82, 83), (84, 82, 91), (91, 95, 84), (83, 89, 94), (94, 93, 83), (95, 94, 89), (89, 84, 95), (85, 88, 83), (83, 82, 85), (86, 85, 82), (82, 84, 86), (89, 83, 88), (88, 87, 89), (84, 89, 87), (87, 86, 84), (90, 87, 88), (88, 85, 90), (90, 85, 86), (86, 87, 90), (96, 97, 101), (101, 114, 96), (130, 98, 99), (99, 131, 130), (96, 131, 99), (99, 97, 96), (27, 109, 98), (98, 100, 27), (105, 104, 100), (100, 98, 105), (9, 105, 133), (133, 14, 9), (103, 34, 27), (27, 100, 103), (100, 104, 106), (106, 103, 100), (106, 112, 132), (132, 103, 106), (101, 103, 132), (132, 113, 101), (103, 101, 108), (108, 34, 103), (108, 101, 97), (97, 37, 108), (107, 37, 97), (97, 99, 107), (107, 99, 98), (98, 109, 107), (111, 102, 96), (96, 114, 111), (131, 96, 102), (102, 110, 131), (105, 9, 5), (5, 104, 105), (105, 98, 130), (130, 133, 105), (5, 10, 106), (106, 104, 5), (10, 21, 112), (112, 106, 10), (113, 114, 101), (115, 114, 120), (120, 116, 115), (130, 131, 118), (118, 117, 130), (115, 116, 118), (118, 131, 115), (126, 119, 117), (117, 43, 126), (124, 117, 119), (119, 123, 124), (135, 14, 133), (133, 124, 135), (122, 119, 126), (126, 128, 122), (119, 122, 125), (125, 123, 119), (125, 122, 132), (132, 112, 125), (120, 113, 132), (132, 122, 120), (122, 128, 127), (127, 120, 122), (127, 129, 116), (116, 120, 127), (42, 118, 116), (116, 129, 42), (42, 43, 117), (117, 118, 42), (111, 114, 115), (115, 121, 111), (131, 110, 121), (121, 115, 131), (124, 123, 134), (134, 135, 124), (124, 133, 130), (130, 117, 124), (134, 123, 125), (125, 136, 134), (136, 125, 112), (112, 21, 136), (113, 120, 114), (137, 138, 26), (26, 139, 137), (140, 141, 142), (137, 139, 140), (140, 142, 137), (137, 143, 144), (144, 138, 137), (145, 146, 147), (144, 145, 147), (147, 138, 144), (148, 143, 137), (137, 142, 148), (148, 142, 147), (147, 146, 148), (149, 150, 144), (144, 143, 149), (151, 152, 146), (146, 145, 151), (150, 151, 145), (145, 144, 150), (149, 143, 148), (148, 153, 149), (148, 146, 152), (152, 153, 148), (154, 155, 156), (156, 157, 154), (150, 158, 156), (156, 151, 150), (153, 152, 155), (155, 159, 153), (149, 160, 158), (158, 150, 149), (160, 163, 161), (161, 162, 160), (163, 159, 164), (164, 161, 163), (155, 152, 151), (151, 156, 155), (165, 157, 156), (156, 158, 165), (154, 164, 159), (159, 155, 154), (160, 162, 165), (165, 158, 160), (160, 149, 163), (149, 153, 159), (159, 163, 149), (166, 138, 147), (147, 167, 166), (147, 142, 141), (141, 167, 147), (166, 26, 138), (154, 157, 165), (165, 164, 154), (164, 165, 162), (162, 161, 164), (168, 169, 2), (2, 170, 168), (171, 172, 173), (168, 172, 171), (171, 169, 168), (168, 170, 174), (174, 175, 168), (176, 177, 178), (174, 170, 177), (177, 176, 174), (179, 172, 168), (168, 175, 179), (179, 178, 177), (177, 172, 179), (181, 175, 174), (174, 180, 181), (183, 176, 178), (178, 182, 183), (180, 174, 176), (176, 183, 180), (181, 184, 179), (179, 175, 181), (179, 184, 182), (182, 178, 179), (185, 186, 187), (187, 188, 185), (180, 183, 187), (187, 189, 180), (184, 190, 188), (188, 182, 184), (181, 180, 189), (189, 191, 181), (191, 194, 192), (192, 193, 191), (193, 192, 195), (195, 190, 193), (188, 187, 183), (183, 182, 188), (196, 189, 187), (187, 186, 196), (185, 188, 190), (190, 195, 185), (191, 189, 196), (196, 194, 191), (191, 193, 181), (181, 193, 190), (190, 184, 181), (197, 198, 177), (177, 170, 197), (177, 198, 173), (173, 172, 177), (197, 170, 2), (185, 195, 196), (196, 186, 185), (195, 192, 194), (194, 196, 195)])
me_tunic_long.polygons.foreach_set('use_smooth', [1, 1, 1, 1, 1, 1, 1, 1, 1, 1, 1, 1, 1, 1, 1, 1, 1, 1, 1, 1, 1, 1, 1, 1, 1, 1, 1, 1, 1, 1, 1, 1, 1, 1, 1, 1, 1, 1, 1, 1, 1, 1, 1, 1, 1, 1, 1, 1, 1, 1, 1, 1, 1, 1, 1, 1, 1, 1, 1, 1, 1, 1, 1, 1, 1, 1, 1, 1, 1, 1, 1, 1, 1, 1, 1, 1, 1, 1, 1, 1, 1, 1, 1, 1, 1, 1, 1, 1, 1, 1, 1, 1, 1, 1, 1, 1, 1, 1, 1, 1, 1, 1, 1, 1, 1, 1, 1, 1, 1, 1, 1, 1, 1, 1, 1, 1, 1, 1, 1, 1, 1, 1, 1, 1, 1, 1, 1, 1, 1, 1, 1, 1, 1, 1, 1, 1, 1, 1, 1, 1, 1, 1, 1, 1, 1, 1, 1, 1, 1, 1, 1, 1, 1, 1, 1, 1, 1, 1, 1, 1, 1, 1, 1, 1, 1, 1, 1, 1, 1, 1, 1, 1, 1, 1, 1, 1, 1, 1, 1, 1, 1, 1, 1, 1, 1, 1, 1, 1, 1, 1, 1, 1, 1, 1, 1, 1, 1, 1, 1, 1, 1, 1, 1, 1, 1, 1, 1, 1, 1, 1, 1, 1, 1, 1, 1, 1, 1, 1, 1, 1, 1, 1, 1, 1, 1, 1, 1, 1, 1, 1, 1, 1, 1, 1, 1, 1, 1, 1, 1, 1, 1, 1, 1, 1, 1, 1, 1, 1, 1, 1, 1, 1, 1, 1, 1, 1, 1, 1, 1, 1, 1, 1, 1, 1, 1, 1, 1, 1, 1, 1, 1, 1, 1, 1, 1, 1, 1, 1, 1, 1, 1, 1, 1, 1, 1, 1, 1, 1, 1, 1, 1, 1, 1, 1, 1, 1, 1, 1, 1, 1, 1, 1, 1, 1, 1, 1, 1, 1, 1, 1, 1, 1, 1, 1, 1, 1, 1, 1, 1, 1, 1, 1, 1, 1, 1, 1, 1, 1, 1, 1, 1, 1, 0, 0, 0, 0, 1, 1, 1, 1, 1, 1, 1, 1, 1, 1, 1, 1, 1, 1, 1, 1, 1, 1, 1, 1, 1, 1, 1, 1, 1, 1, 1, 1, 1, 1, 1, 1, 1, 1, 1, 1, 1, 1, 1, 1, 1, 1, 1, 1, 1, 1, 1, 1, 1, 1, 1, 1, 0, 0, 0, 0])
_uv = me_tunic_long.uv_layers.new(name='tunic_long-mesh-map-channel1')
_uv.uv.foreach_set('vector', [0.1875, 0.1328, 0.2891, 0.1328, 0.2891, 0.0, 0.2891, 0.0, 0.1875, 0.0, 0.1875, 0.1328, 0.1094, 0.1328, 0.1875, 0.1328, 0.1875, 0.0, 0.1875, 0.0, 0.1094, 0.0, 0.1094, 0.1328, 0.2891, 0.0, 0.2891, 0.1328, 0.3984, 0.1328, 0.3984, 0.1328, 0.3984, 0.0, 0.2891, 0.0, 0.0, 0.0, 0.0, 0.1328, 0.1094, 0.1328, 0.1094, 0.1328, 0.1094, 0.0, 0.0, 0.0, 0.5, 0.1328, 0.5, 0.0, 0.3984, 0.0, 0.3984, 0.0, 0.3984, 0.1328, 0.5, 0.1328, 0.8125, 0.1328, 0.8125, 0.0, 0.7109, 0.0, 0.7109, 0.0, 0.7109, 0.1328, 0.8125, 0.1328, 0.8906, 0.1328, 0.8906, 0.0, 0.8125, 0.0, 0.8125, 0.0, 0.8125, 0.1328, 0.8906, 0.1328, 0.7109, 0.0, 0.6016, 0.0, 0.6016, 0.1328, 0.6016, 0.1328, 0.7109, 0.1328, 0.7109, 0.0, 0.8906, 0.1328, 1.0, 0.1328, 1.0, 0.0, 1.0, 0.0, 0.8906, 0.0, 0.8906, 0.1328, 0.6016, 0.1328, 0.6016, 0.0, 0.5, 0.0, 0.5, 0.0, 0.5, 0.1328, 0.6016, 0.1328, 0.1875, 0.1328, 0.1484, 0.2188, 0.2656, 0.2188, 0.2656, 0.2188, 0.2891, 0.1328, 0.1875, 0.1328, 0.1875, 0.1328, 0.1094, 0.1328, 0.1484, 0.2188, 0.3906, 0.2188, 0.3984, 0.1328, 0.2891, 0.1328, 0.2891, 0.1328, 0.2656, 0.2188, 0.3906, 0.2188, 0.3906, 0.2188, 0.3828, 0.2969, 0.5, 0.2969, 0.5, 0.2969, 0.5, 0.2188, 0.3906, 0.2188, 0.1484, 0.2188, 0.125, 0.2969, 0.2422, 0.2969, 0.2422, 0.2969, 0.2656, 0.2188, 0.1484, 0.2188, 0.0, 0.2188, 0.0, 0.2969, 0.125, 0.2969, 0.125, 0.2969, 0.1484, 0.2188, 0.0, 0.2188, 0.2656, 0.2188, 0.2422, 0.2969, 0.3828, 0.2969, 0.3828, 0.2969, 0.3906, 0.2188, 0.2656, 0.2188, 0.1094, 0.1328, 0.0, 0.1328, 0.0, 0.2188, 0.0, 0.2188, 0.1484, 0.2188, 0.1094, 0.1328, 0.3906, 0.2188, 0.5, 0.2188, 0.5, 0.1328, 0.5, 0.1328, 0.3984, 0.1328, 0.3906, 0.2188, 0.8125, 0.1328, 0.7109, 0.1328, 0.7344, 0.2188, 0.7344, 0.2188, 0.8516, 0.2188, 0.8125, 0.1328, 0.8125, 0.1328, 0.8516, 0.2188, 0.8906, 0.1328, 0.6094, 0.2188, 0.7344, 0.2188, 0.7109, 0.1328, 0.7109, 0.1328, 0.6016, 0.1328, 0.6094, 0.2188, 0.6094, 0.2188, 0.5, 0.2188, 0.5, 0.2969, 0.5, 0.2969, 0.625, 0.2969, 0.6094, 0.2188, 0.8516, 0.2188, 0.7344, 0.2188, 0.7578, 0.2969, 0.7578, 0.2969, 0.875, 0.2969, 0.8516, 0.2188, 1.0, 0.2188, 0.8516, 0.2188, 0.875, 0.2969, 0.875, 0.2969, 1.0, 0.2969, 1.0, 0.2188, 0.7344, 0.2188, 0.6094, 0.2188, 0.625, 0.2969, 0.625, 0.2969, 0.7578, 0.2969, 0.7344, 0.2188, 0.8906, 0.1328, 0.8516, 0.2188, 1.0, 0.2188, 1.0, 0.2188, 1.0, 0.1328, 0.8906, 0.1328, 0.6094, 0.2188, 0.6016, 0.1328, 0.5, 0.1328, 0.5, 0.1328, 0.5, 0.2188, 0.6094, 0.2188, 0.4492, 0.1065, 0.5, 0.1261, 0.4141, 0.1104, 0.5508, 0.1065, 0.5898, 0.1104, 0.5, 0.1261, 0.5898, 0.04795, 0.5469, 0.05186, 0.5, 0.02842, 0.4141, 0.04795, 0.5, 0.02842, 0.457, 0.05186, 0.5469, 0.05186, 0.5508, 0.1065, 0.5, 0.1261, 0.5, 0.1261, 0.5, 0.02842, 0.5469, 0.05186, 0.457, 0.05186, 0.5, 0.02842, 0.5, 0.1261, 0.5, 0.1261, 0.4492, 0.1065, 0.457, 0.05186, 0.6055, 0.9688, 0.5754, 0.9727, 0.5, 0.9258, 0.5, 0.9258, 0.6055, 0.9258, 0.6055, 0.9688, 0.5, 0.9258, 0.5, 0.8984, 0.6055, 0.8984, 0.6055, 0.8984, 0.6055, 0.9258, 0.5, 0.9258, 0.6992, 0.7852, 0.6992, 0.8789, 0.6055, 0.8633, 0.6055, 0.8633, 0.6055, 0.7852, 0.6992, 0.7852, 0.6055, 0.8984, 0.5, 0.8984, 0.5312, 0.8477, 0.5312, 0.8477, 0.6055, 0.8633, 0.6055, 0.8984, 0.6055, 0.75, 0.6992, 0.75, 0.6992, 0.7852, 0.6992, 0.7852, 0.6055, 0.7852, 0.6055, 0.75, 0.6055, 1.0, 0.5871, 1.0, 0.5754, 0.9727, 0.5754, 0.9727, 0.6055, 0.9688, 0.6055, 1.0, 0.707, 0.9258, 0.6992, 0.9531, 0.6992, 0.9531, 0.6992, 0.9531, 0.6953, 0.9258, 0.707, 0.9258, 0.6953, 0.9258, 0.6992, 0.8789, 0.707, 0.9258, 0.6992, 0.9531, 0.6992, 1.0, 0.6992, 0.9531, 0.6992, 0.8789, 0.6992, 0.7852, 0.793, 0.8086, 0.793, 0.8086, 0.793, 0.8789, 0.6992, 0.8789, 0.793, 0.8086, 0.6992, 0.7852, 0.6992, 0.75, 0.6992, 0.75, 0.793, 0.75, 0.793, 0.8086, 0.793, 0.9258, 0.793, 0.9727, 0.6992, 0.9531, 0.6992, 0.9531, 0.707, 0.9258, 0.793, 0.9258, 0.793, 0.8789, 0.793, 0.9258, 0.707, 0.9258, 0.707, 0.9258, 0.6992, 0.8789, 0.793, 0.8789, 0.6992, 0.9531, 0.793, 0.9727, 0.793, 1.0, 0.793, 1.0, 0.6992, 1.0, 0.6992, 0.9531, 0.793, 0.8086, 0.9023, 0.8086, 0.9023, 0.8633, 0.9023, 0.8633, 0.793, 0.8789, 0.793, 0.8086, 0.9023, 0.75, 0.9023, 0.8086, 0.793, 0.8086, 0.793, 0.8086, 0.793, 0.75, 0.9023, 0.75, 0.9023, 0.9062, 0.9023, 0.957, 0.793, 0.9727, 0.793, 0.9727, 0.793, 0.9258, 0.9023, 0.9062, 0.9023, 0.8633, 0.9023, 0.9062, 0.793, 0.9258, 0.793, 0.9258, 0.793, 0.8789, 0.9023, 0.8633, 0.793, 1.0, 0.793, 0.9727, 0.9023, 0.957, 0.9023, 0.957, 0.9023, 1.0, 0.793, 1.0, 0.6055, 0.8633, 0.5312, 0.8477, 0.5703, 0.7852, 0.5703, 0.7852, 0.6055, 0.7852, 0.6055, 0.8633, 0.5703, 0.7852, 0.5703, 0.75, 0.6055, 0.75, 0.6055, 0.75, 0.6055, 0.7852, 0.5703, 0.7852, 0.6055, 0.8633, 0.6992, 0.8789, 0.6055, 0.8984, 0.6055, 0.8984, 0.6992, 0.8789, 0.6953, 0.9258, 0.6953, 0.9258, 0.6055, 0.9258, 0.6055, 0.8984, 0.6953, 0.9258, 0.6992, 0.9531, 0.6055, 0.9688, 0.6055, 0.9688, 0.6055, 0.9258, 0.6953, 0.9258, 0.6992, 0.9531, 0.6992, 1.0, 0.6055, 1.0, 0.6055, 1.0, 0.6055, 0.9688, 0.6992, 0.9531, 0.6055, 0.9688, 0.6055, 0.9258, 0.5, 0.9258, 0.5, 0.9258, 0.5754, 0.9727, 0.6055, 0.9688, 0.5, 0.9258, 0.6055, 0.9258, 0.6055, 0.8984, 0.6055, 0.8984, 0.5, 0.8984, 0.5, 0.9258, 0.6992, 0.7852, 0.6055, 0.7852, 0.6055, 0.8633, 0.6055, 0.8633, 0.6992, 0.8789, 0.6992, 0.7852, 0.6055, 0.8984, 0.6055, 0.8633, 0.5312, 0.8477, 0.5312, 0.8477, 0.5, 0.8984, 0.6055, 0.8984, 0.6055, 0.75, 0.6055, 0.7852, 0.6992, 0.7852, 0.6992, 0.7852, 0.6992, 0.75, 0.6055, 0.75, 0.6055, 1.0, 0.6055, 0.9688, 0.5754, 0.9727, 0.5754, 0.9727, 0.5871, 1.0, 0.6055, 1.0, 0.707, 0.9258, 0.6953, 0.9258, 0.6992, 0.9531, 0.6992, 0.9531, 0.6992, 0.9531, 0.707, 0.9258, 0.6953, 0.9258, 0.707, 0.9258, 0.6992, 0.8789, 0.6992, 0.9531, 0.6992, 0.9531, 0.6992, 1.0, 0.6992, 0.8789, 0.793, 0.8789, 0.793, 0.8086, 0.793, 0.8086, 0.6992, 0.7852, 0.6992, 0.8789, 0.793, 0.8086, 0.793, 0.75, 0.6992, 0.75, 0.6992, 0.75, 0.6992, 0.7852, 0.793, 0.8086, 0.793, 0.9258, 0.707, 0.9258, 0.6992, 0.9531, 0.6992, 0.9531, 0.793, 0.9727, 0.793, 0.9258, 0.793, 0.8789, 0.6992, 0.8789, 0.707, 0.9258, 0.707, 0.9258, 0.793, 0.9258, 0.793, 0.8789, 0.6992, 0.9531, 0.6992, 1.0, 0.793, 1.0, 0.793, 1.0, 0.793, 0.9727, 0.6992, 0.9531, 0.793, 0.8086, 0.793, 0.8789, 0.9023, 0.8633, 0.9023, 0.8633, 0.9023, 0.8086, 0.793, 0.8086, 0.9023, 0.75, 0.793, 0.75, 0.793, 0.8086, 0.793, 0.8086, 0.9023, 0.8086, 0.9023, 0.75, 0.9023, 0.9062, 0.793, 0.9258, 0.793, 0.9727, 0.793, 0.9727, 0.9023, 0.957, 0.9023, 0.9062, 0.9023, 0.8633, 0.793, 0.8789, 0.793, 0.9258, 0.793, 0.9258, 0.9023, 0.9062, 0.9023, 0.8633, 0.793, 1.0, 0.9023, 1.0, 0.9023, 0.957, 0.9023, 0.957, 0.793, 0.9727, 0.793, 1.0, 0.6055, 0.8633, 0.6055, 0.7852, 0.5703, 0.7852, 0.5703, 0.7852, 0.5312, 0.8477, 0.6055, 0.8633, 0.5703, 0.7852, 0.6055, 0.7852, 0.6055, 0.75, 0.6055, 0.75, 0.5703, 0.75, 0.5703, 0.7852, 0.6055, 0.8633, 0.6055, 0.8984, 0.6992, 0.8789, 0.6055, 0.8984, 0.6055, 0.9258, 0.6953, 0.9258, 0.6953, 0.9258, 0.6992, 0.8789, 0.6055, 0.8984, 0.6953, 0.9258, 0.6055, 0.9258, 0.6055, 0.9688, 0.6055, 0.9688, 0.6992, 0.9531, 0.6953, 0.9258, 0.6992, 0.9531, 0.6055, 0.9688, 0.6055, 1.0, 0.6055, 1.0, 0.6992, 1.0, 0.6992, 0.9531, 0.9023, 0.8633, 0.9297, 0.8359, 0.9023, 0.8086, 0.9297, 0.9062, 0.9297, 0.8359, 0.9023, 0.8633, 0.9023, 0.8633, 0.9023, 0.9062, 0.9297, 0.9062, 0.9297, 0.75, 0.9023, 0.75, 0.9023, 0.8086, 0.9023, 0.8086, 0.9297, 0.8359, 0.9297, 0.75, 0.9297, 0.9062, 0.9023, 0.9062, 0.9023, 0.957, 0.9023, 0.957, 0.9297, 0.9531, 0.9297, 0.9062, 0.9023, 1.0, 0.9297, 1.0, 0.9297, 0.9531, 0.9297, 0.9531, 0.9023, 0.957, 0.9023, 1.0, 0.9492, 0.8359, 0.9297, 0.8359, 0.9297, 0.9062, 0.9297, 0.9062, 0.9492, 0.9062, 0.9492, 0.8359, 0.9492, 0.75, 0.9297, 0.75, 0.9297, 0.8359, 0.9297, 0.8359, 0.9492, 0.8359, 0.9492, 0.75, 0.9297, 0.9531, 0.9492, 0.9531, 0.9492, 0.9062, 0.9492, 0.9062, 0.9297, 0.9062, 0.9297, 0.9531, 0.9297, 1.0, 0.9531, 1.0, 0.9492, 0.9531, 0.9492, 0.9531, 0.9297, 0.9531, 0.9297, 1.0, 1.0, 0.9062, 0.9492, 0.9062, 0.9492, 0.9531, 0.9492, 0.9062, 1.0, 0.9062, 0.9492, 0.8359, 1.0, 0.9062, 0.9492, 0.75, 0.9492, 0.8359, 0.9531, 1.0, 1.0, 0.9062, 0.9492, 0.9531, 0.9023, 0.8633, 0.9023, 0.8086, 0.9297, 0.8359, 0.9297, 0.9062, 0.9023, 0.9062, 0.9023, 0.8633, 0.9023, 0.8633, 0.9297, 0.8359, 0.9297, 0.9062, 0.9297, 0.75, 0.9297, 0.8359, 0.9023, 0.8086, 0.9023, 0.8086, 0.9023, 0.75, 0.9297, 0.75, 0.9297, 0.9062, 0.9297, 0.9531, 0.9023, 0.957, 0.9023, 0.957, 0.9023, 0.9062, 0.9297, 0.9062, 0.9023, 1.0, 0.9023, 0.957, 0.9297, 0.9531, 0.9297, 0.9531, 0.9297, 1.0, 0.9023, 1.0, 0.9492, 0.8359, 0.9492, 0.9062, 0.9297, 0.9062, 0.9297, 0.9062, 0.9297, 0.8359, 0.9492, 0.8359, 0.9492, 0.75, 0.9492, 0.8359, 0.9297, 0.8359, 0.9297, 0.8359, 0.9297, 0.75, 0.9492, 0.75, 0.9297, 0.9531, 0.9297, 0.9062, 0.9492, 0.9062, 0.9492, 0.9062, 0.9492, 0.9531, 0.9297, 0.9531, 0.9297, 1.0, 0.9297, 0.9531, 0.9492, 0.9531, 0.9492, 0.9531, 0.9531, 1.0, 0.9297, 1.0, 1.0, 0.9062, 0.9492, 0.9531, 0.9492, 0.9062, 0.9492, 0.9062, 0.9492, 0.8359, 1.0, 0.9062, 1.0, 0.9062, 0.9492, 0.8359, 0.9492, 0.75, 0.9531, 1.0, 0.9492, 0.9531, 1.0, 0.9062, 0.9062, 0.75, 0.7891, 0.75, 0.8359, 0.6328, 0.8359, 0.6328, 1.0, 0.7188, 0.9062, 0.75, 0.5, 0.5312, 0.6797, 0.5312, 0.6641, 0.6328, 0.6641, 0.6328, 0.5, 0.6875, 0.5, 0.5312, 0.5938, 0.75, 0.5, 0.6875, 0.6641, 0.6328, 0.6641, 0.6328, 0.7188, 0.75, 0.5938, 0.75, 0.7578, 0.5625, 0.7344, 0.5703, 0.6797, 0.5312, 0.6797, 0.5312, 0.7578, 0.4922, 0.7578, 0.5625, 0.6406, 0.4297, 0.7656, 0.4297, 0.7578, 0.4922, 0.7578, 0.4922, 0.6797, 0.5312, 0.6406, 0.4297, 0.625, 0.2969, 0.6406, 0.4297, 0.5, 0.4297, 0.5, 0.4297, 0.5, 0.2969, 0.625, 0.2969, 0.8125, 0.5469, 0.7734, 0.5703, 0.7578, 0.5625, 0.7578, 0.5625, 0.7578, 0.4922, 0.8125, 0.5469, 0.7578, 0.4922, 0.7656, 0.4297, 0.8359, 0.4297, 0.8359, 0.4297, 0.8125, 0.5469, 0.7578, 0.4922, 0.8359, 0.4297, 1.0, 0.4297, 1.0, 0.5391, 1.0, 0.5391, 0.8125, 0.5469, 0.8359, 0.4297, 0.8359, 0.6328, 0.8125, 0.5469, 1.0, 0.5391, 1.0, 0.5391, 1.0, 0.6328, 0.8359, 0.6328, 0.8125, 0.5469, 0.8359, 0.6328, 0.75, 0.6328, 0.75, 0.6328, 0.7734, 0.5703, 0.8125, 0.5469, 0.75, 0.6328, 0.8359, 0.6328, 0.7891, 0.75, 0.7891, 0.75, 0.7578, 0.75, 0.75, 0.6328, 0.75, 0.6328, 0.7578, 0.75, 0.7188, 0.75, 0.7188, 0.75, 0.6641, 0.6328, 0.75, 0.6328, 0.75, 0.6328, 0.6641, 0.6328, 0.6797, 0.5312, 0.6797, 0.5312, 0.7344, 0.5703, 0.75, 0.6328, 1.0, 0.7188, 1.0, 0.75, 0.9062, 0.75, 0.9062, 0.75, 1.0, 0.7188, 1.0, 0.7188, 0.5, 0.6875, 0.5938, 0.75, 0.5703, 0.75, 0.5703, 0.75, 0.5, 0.75, 0.5, 0.6875, 0.6406, 0.4297, 0.625, 0.2969, 0.7578, 0.2969, 0.7578, 0.2969, 0.7656, 0.4297, 0.6406, 0.4297, 0.6406, 0.4297, 0.6797, 0.5312, 0.5, 0.5312, 0.5, 0.5312, 0.5, 0.4297, 0.6406, 0.4297, 0.7578, 0.2969, 0.875, 0.2969, 0.8359, 0.4297, 0.8359, 0.4297, 0.7656, 0.4297, 0.7578, 0.2969, 0.875, 0.2969, 1.0, 0.2969, 1.0, 0.4297, 1.0, 0.4297, 0.8359, 0.4297, 0.875, 0.2969, 1.0, 0.6328, 1.0, 0.7188, 0.8359, 0.6328, 0.09375, 0.75, 0.0, 0.7188, 0.1641, 0.6328, 0.1641, 0.6328, 0.2031, 0.75, 0.09375, 0.75, 0.5, 0.5312, 0.5, 0.6875, 0.3359, 0.6328, 0.3359, 0.6328, 0.3281, 0.5312, 0.5, 0.5312, 0.4141, 0.75, 0.2969, 0.75, 0.3359, 0.6328, 0.3359, 0.6328, 0.5, 0.6875, 0.4141, 0.75, 0.2422, 0.5625, 0.2422, 0.4922, 0.3281, 0.5312, 0.3281, 0.5312, 0.2656, 0.5703, 0.2422, 0.5625, 0.3594, 0.4297, 0.3281, 0.5312, 0.2422, 0.4922, 0.2422, 0.4922, 0.2344, 0.4297, 0.3594, 0.4297, 0.3828, 0.2969, 0.5, 0.2969, 0.5, 0.4297, 0.5, 0.4297, 0.3594, 0.4297, 0.3828, 0.2969, 0.1875, 0.5469, 0.2422, 0.4922, 0.2422, 0.5625, 0.2422, 0.5625, 0.2266, 0.5703, 0.1875, 0.5469, 0.2422, 0.4922, 0.1875, 0.5469, 0.1641, 0.4297, 0.1641, 0.4297, 0.2344, 0.4297, 0.2422, 0.4922, 0.1641, 0.4297, 0.1875, 0.5469, 0.0, 0.5391, 0.0, 0.5391, 0.0, 0.4297, 0.1641, 0.4297, 0.1641, 0.6328, 0.0, 0.6328, 0.0, 0.5391, 0.0, 0.5391, 0.1875, 0.5469, 0.1641, 0.6328, 0.1875, 0.5469, 0.2266, 0.5703, 0.2422, 0.6328, 0.2422, 0.6328, 0.1641, 0.6328, 0.1875, 0.5469, 0.2422, 0.6328, 0.25, 0.75, 0.2031, 0.75, 0.2031, 0.75, 0.1641, 0.6328, 0.2422, 0.6328, 0.2422, 0.6328, 0.3359, 0.6328, 0.2969, 0.75, 0.2969, 0.75, 0.25, 0.75, 0.2422, 0.6328, 0.2422, 0.6328, 0.2656, 0.5703, 0.3281, 0.5312, 0.3281, 0.5312, 0.3359, 0.6328, 0.2422, 0.6328, 0.0, 0.7188, 0.0, 0.7188, 0.09375, 0.75, 0.09375, 0.75, 0.0, 0.75, 0.0, 0.7188, 0.5, 0.6875, 0.5, 0.75, 0.4375, 0.75, 0.4375, 0.75, 0.4141, 0.75, 0.5, 0.6875, 0.3594, 0.4297, 0.2344, 0.4297, 0.2422, 0.2969, 0.2422, 0.2969, 0.3828, 0.2969, 0.3594, 0.4297, 0.3594, 0.4297, 0.5, 0.4297, 0.5, 0.5312, 0.5, 0.5312, 0.3281, 0.5312, 0.3594, 0.4297, 0.2422, 0.2969, 0.2344, 0.4297, 0.1641, 0.4297, 0.1641, 0.4297, 0.125, 0.2969, 0.2422, 0.2969, 0.125, 0.2969, 0.1641, 0.4297, 0.0, 0.4297, 0.0, 0.4297, 0.0, 0.2969, 0.125, 0.2969, 0.0, 0.6328, 0.1641, 0.6328, 0.0, 0.7188, 0.1055, 0.8125, 0.07031, 0.8906, 0.0, 0.8672, 0.0, 0.8672, 0.0, 0.8125, 0.1055, 0.8125, 0.0, 1.0, 0.0, 0.9844, 0.0625, 1.0, 0.1055, 0.8125, 0.0, 0.8125, 0.0, 0.75, 0.0, 0.75, 0.0625, 0.75, 0.1055, 0.8125, 0.1055, 0.8125, 0.1445, 0.8125, 0.1445, 0.8672, 0.1445, 0.8672, 0.07031, 0.8906, 0.1055, 0.8125, 0.125, 0.9062, 0.125, 0.9609, 0.07812, 0.9336, 0.1445, 0.8672, 0.125, 0.9062, 0.07812, 0.9336, 0.07812, 0.9336, 0.07031, 0.8906, 0.1445, 0.8672, 0.1445, 0.75, 0.1445, 0.8125, 0.1055, 0.8125, 0.1055, 0.8125, 0.0625, 0.75, 0.1445, 0.75, 0.1445, 1.0, 0.0625, 1.0, 0.07812, 0.9336, 0.07812, 0.9336, 0.125, 0.9609, 0.1445, 1.0, 0.3125, 0.8125, 0.3125, 0.8672, 0.1445, 0.8672, 0.1445, 0.8672, 0.1445, 0.8125, 0.3125, 0.8125, 0.3125, 0.9062, 0.3125, 0.9609, 0.125, 0.9609, 0.125, 0.9609, 0.125, 0.9062, 0.3125, 0.9062, 0.3125, 0.8672, 0.3125, 0.9062, 0.125, 0.9062, 0.125, 0.9062, 0.1445, 0.8672, 0.3125, 0.8672, 0.3125, 0.8125, 0.1445, 0.8125, 0.1445, 0.75, 0.1445, 0.75, 0.3125, 0.75, 0.3125, 0.8125, 0.1445, 1.0, 0.125, 0.9609, 0.3125, 0.9609, 0.3125, 0.9609, 0.3125, 1.0, 0.1445, 1.0, 0.375, 0.9531, 0.3477, 0.9531, 0.3477, 0.9219, 0.3477, 0.9219, 0.375, 0.9219, 0.375, 0.9531, 0.3125, 0.8672, 0.3477, 0.8672, 0.3477, 0.9219, 0.3477, 0.9219, 0.3125, 0.9062, 0.3125, 0.8672, 0.3125, 1.0, 0.3125, 0.9609, 0.3477, 0.9531, 0.3477, 0.9531, 0.3477, 1.0, 0.3125, 1.0, 0.3125, 0.8125, 0.4258, 0.8477, 0.3477, 0.8672, 0.3477, 0.8672, 0.3125, 0.8672, 0.3125, 0.8125, 0.4258, 0.8477, 0.4258, 0.7852, 0.5, 0.7852, 0.5, 0.7852, 0.5, 0.8477, 0.4258, 0.8477, 0.4258, 0.7852, 0.3477, 0.75, 0.4023, 0.75, 0.4023, 0.75, 0.5, 0.7852, 0.4258, 0.7852, 0.3477, 0.9531, 0.3125, 0.9609, 0.3125, 0.9062, 0.3125, 0.9062, 0.3477, 0.9219, 0.3477, 0.9531, 0.4023, 0.8867, 0.375, 0.9219, 0.3477, 0.9219, 0.3477, 0.9219, 0.3477, 0.8672, 0.4023, 0.8867, 0.375, 0.9531, 0.4023, 1.0, 0.3477, 1.0, 0.3477, 1.0, 0.3477, 0.9531, 0.375, 0.9531, 0.4258, 0.8477, 0.5, 0.8477, 0.4023, 0.8867, 0.4023, 0.8867, 0.3477, 0.8672, 0.4258, 0.8477, 0.4258, 0.8477, 0.3125, 0.8125, 0.4258, 0.7852, 0.3125, 0.8125, 0.3125, 0.75, 0.3477, 0.75, 0.3477, 0.75, 0.4258, 0.7852, 0.3125, 0.8125, 0.0, 0.9062, 0.07031, 0.8906, 0.07812, 0.9336, 0.07812, 0.9336, 0.0, 0.9414, 0.0, 0.9062, 0.07812, 0.9336, 0.0625, 1.0, 0.0, 0.9844, 0.0, 0.9844, 0.0, 0.9414, 0.07812, 0.9336, 0.0, 0.9062, 0.0, 0.8672, 0.07031, 0.8906, 0.375, 0.9531, 0.375, 0.9219, 0.4023, 0.8867, 0.4023, 0.8867, 0.4023, 1.0, 0.375, 0.9531, 0.4023, 1.0, 0.4023, 0.8867, 0.5, 0.8477, 0.5, 0.8477, 0.5, 1.0, 0.4023, 1.0, 0.1055, 0.8125, 0.0, 0.8125, 0.0, 0.8672, 0.0, 0.8672, 0.07031, 0.8906, 0.1055, 0.8125, 0.0, 1.0, 0.0625, 1.0, 0.0, 0.9844, 0.1055, 0.8125, 0.0625, 0.75, 0.0, 0.75, 0.0, 0.75, 0.0, 0.8125, 0.1055, 0.8125, 0.1055, 0.8125, 0.07031, 0.8906, 0.1445, 0.8672, 0.1445, 0.8672, 0.1445, 0.8125, 0.1055, 0.8125, 0.125, 0.9062, 0.07812, 0.9336, 0.125, 0.9609, 0.1445, 0.8672, 0.07031, 0.8906, 0.07812, 0.9336, 0.07812, 0.9336, 0.125, 0.9062, 0.1445, 0.8672, 0.1445, 0.75, 0.0625, 0.75, 0.1055, 0.8125, 0.1055, 0.8125, 0.1445, 0.8125, 0.1445, 0.75, 0.1445, 1.0, 0.125, 0.9609, 0.07812, 0.9336, 0.07812, 0.9336, 0.0625, 1.0, 0.1445, 1.0, 0.3125, 0.8125, 0.1445, 0.8125, 0.1445, 0.8672, 0.1445, 0.8672, 0.3125, 0.8672, 0.3125, 0.8125, 0.3125, 0.9062, 0.125, 0.9062, 0.125, 0.9609, 0.125, 0.9609, 0.3125, 0.9609, 0.3125, 0.9062, 0.3125, 0.8672, 0.1445, 0.8672, 0.125, 0.9062, 0.125, 0.9062, 0.3125, 0.9062, 0.3125, 0.8672, 0.3125, 0.8125, 0.3125, 0.75, 0.1445, 0.75, 0.1445, 0.75, 0.1445, 0.8125, 0.3125, 0.8125, 0.1445, 1.0, 0.3125, 1.0, 0.3125, 0.9609, 0.3125, 0.9609, 0.125, 0.9609, 0.1445, 1.0, 0.375, 0.9531, 0.375, 0.9219, 0.3477, 0.9219, 0.3477, 0.9219, 0.3477, 0.9531, 0.375, 0.9531, 0.3125, 0.8672, 0.3125, 0.9062, 0.3477, 0.9219, 0.3477, 0.9219, 0.3477, 0.8672, 0.3125, 0.8672, 0.3125, 1.0, 0.3477, 1.0, 0.3477, 0.9531, 0.3477, 0.9531, 0.3125, 0.9609, 0.3125, 1.0, 0.3125, 0.8125, 0.3125, 0.8672, 0.3477, 0.8672, 0.3477, 0.8672, 0.4258, 0.8477, 0.3125, 0.8125, 0.4258, 0.8477, 0.5, 0.8477, 0.5, 0.7852, 0.5, 0.7852, 0.4258, 0.7852, 0.4258, 0.8477, 0.4258, 0.7852, 0.5, 0.7852, 0.4023, 0.75, 0.4023, 0.75, 0.3477, 0.75, 0.4258, 0.7852, 0.3477, 0.9531, 0.3477, 0.9219, 0.3125, 0.9062, 0.3125, 0.9062, 0.3125, 0.9609, 0.3477, 0.9531, 0.4023, 0.8867, 0.3477, 0.8672, 0.3477, 0.9219, 0.3477, 0.9219, 0.375, 0.9219, 0.4023, 0.8867, 0.375, 0.9531, 0.3477, 0.9531, 0.3477, 1.0, 0.3477, 1.0, 0.4023, 1.0, 0.375, 0.9531, 0.4258, 0.8477, 0.3477, 0.8672, 0.4023, 0.8867, 0.4023, 0.8867, 0.5, 0.8477, 0.4258, 0.8477, 0.4258, 0.8477, 0.4258, 0.7852, 0.3125, 0.8125, 0.3125, 0.8125, 0.4258, 0.7852, 0.3477, 0.75, 0.3477, 0.75, 0.3125, 0.75, 0.3125, 0.8125, 0.0, 0.9062, 0.0, 0.9414, 0.07812, 0.9336, 0.07812, 0.9336, 0.07031, 0.8906, 0.0, 0.9062, 0.07812, 0.9336, 0.0, 0.9414, 0.0, 0.9844, 0.0, 0.9844, 0.0625, 1.0, 0.07812, 0.9336, 0.0, 0.9062, 0.07031, 0.8906, 0.0, 0.8672, 0.375, 0.9531, 0.4023, 1.0, 0.4023, 0.8867, 0.4023, 0.8867, 0.375, 0.9219, 0.375, 0.9531, 0.4023, 1.0, 0.5, 1.0, 0.5, 0.8477, 0.5, 0.8477, 0.4023, 0.8867, 0.4023, 1.0])
me_tunic_long.materials.append(None)
me_tunic_long.use_remesh_preserve_volume = False
me_tunic_long.use_remesh_preserve_attributes = False
me_tunic_long.use_mirror_vertex_groups = False
me_tunic_long.update()
arm_skeleton = bpy.data.armatures.new('Skeleton')  # bones are not reproduced

# ---- objects
ob_bip_01 = bpy.data.objects.new('Bip 01', arm_skeleton)
ob_sphere = bpy.data.objects.new('Sphere', me_sphere)
ob_tunic_long = bpy.data.objects.new('tunic_long', me_tunic_long)

# ---- transforms, parenting, visibility, modifiers, constraints
ob_bip_01.location = (0.0, 0.0, 0.0)
ob_bip_01.lineart.crease_threshold = 0.0
ob_sphere.parent = ob_bip_01
ob_sphere.location = (3.026e-08, 4.971e-07, 0.1466)
ob_sphere.scale = (0.01, 0.01, 0.01)
ob_sphere.lineart.crease_threshold = 0.0
ob_tunic_long.location = (0.0, -1.123, 0.9795)
ob_tunic_long.scale = (0.01746, 0.01746, 0.01746)
ob_tunic_long.lineart.crease_threshold = 0.0
_vg = ob_tunic_long.vertex_groups.new(name='Bip01 Pelvis')
for _i, _w in zip([6, 7, 8, 13, 15, 16, 17, 20], [0.8114, 0.6709, 0.4677, 0.9348, 0.4807, 0.4086, 0.348, 0.4954]): _vg.add([_i], _w, 'REPLACE')
_vg = ob_tunic_long.vertex_groups.new(name='Bip01 Spine')
for _i, _w in zip([5, 6, 7, 8, 9, 10, 13, 14, 15, 16, 17, 20, 21, 104, 105, 106, 112, 123, 124, 125, 133, 134, 135, 136], [0.07878, 0.1886, 0.3258, 0.3555, 0.003507, 0.1614, 0.0, 0.404, 0.5193, 0.5894, 0.5204, 0.000303, 0.009078, 0.9996, 0.9991, 0.9939, 0.01574, 0.2822, 0.05256, 0.1571, 2.7e-05, 0.4426, 0.4514, 0.4984]): _vg.add([_i], _w, 'REPLACE')
_vg = ob_tunic_long.vertex_groups.new(name='Bip01 Spine1')
for _i, _w in zip([27, 34, 43, 96, 98, 100, 102, 103, 104, 105, 106, 109, 110, 112, 113, 114, 115, 117, 119, 121, 122, 123, 124, 125, 126, 128, 130, 131, 132, 133], [0.3591, 0.2253, 0.297, 5.1e-05, 0.4683, 1.0, 0.0, 0.4098, 0.000403, 0.00085, 0.006095, 0.297, 3e-06, 0.1269, 0.001532, 0.0, 5.1e-05, 0.4683, 1.0, 0.0, 0.4098, 0.000289, 0.000805, 0.005137, 0.3591, 0.2253, 1.0, 0.09779, 1.0, 0.0132]): _vg.add([_i], _w, 'REPLACE')
_vg = ob_tunic_long.vertex_groups.new(name='Bip01 Neck')
for _i, _w in zip([96, 102, 110, 111, 113, 114, 115, 121, 131], [0.02709, 1.0, 1.0, 1.0, 0.9985, 1.0, 0.02715, 1.0, 0.005889]): _vg.add([_i], _w, 'REPLACE')
_vg = ob_tunic_long.vertex_groups.new(name='Bip01 Head')
_vg = ob_tunic_long.vertex_groups.new(name='Bip01 HeadNub')
_vg = ob_tunic_long.vertex_groups.new(name='prop-head_extra')
_vg = ob_tunic_long.vertex_groups.new(name='prop-head')
_vg = ob_tunic_long.vertex_groups.new(name='prop-helmet')
_vg = ob_tunic_long.vertex_groups.new(name='Bip01 L Clavicle')
for _i, _w in zip([27, 34, 37, 96, 97, 98, 99, 100, 101, 103, 107, 108, 109], [0.1329, 0.009499, 0.01182, 0.5474, 1.0, 0.5317, 1.0, 3.5e-05, 1.0, 0.5902, 0.2154, 1.6e-05, 0.2189]): _vg.add([_i], _w, 'REPLACE')
_vg = ob_tunic_long.vertex_groups.new(name='Bip01 L UpperArm')
for _i, _w in zip([27, 28, 29, 30, 34, 35, 37, 38, 39, 40, 41, 44, 45, 46, 47, 48, 49, 107, 108, 109], [0.508, 0.5095, 0.2055, 0.0, 0.7652, 0.6928, 0.9882, 0.9609, 1.0, 0.501, 0.9889, 1.0, 1.0, 1.0, 1.0, 1.0, 1.0, 0.7846, 1.0, 0.4842]): _vg.add([_i], _w, 'REPLACE')
_vg = ob_tunic_long.vertex_groups.new(name='Bip01 L Forearm')
for _i, _w in zip([28, 29, 30, 31, 32, 33, 35, 36, 38, 39, 40, 41, 82, 83, 84, 85, 89, 91, 92, 93, 94, 95], [0.4905, 0.7945, 1.0, 1.0, 1.0, 1.0, 0.3072, 1.0, 0.03909, 8e-06, 0.499, 0.01114, 0.1102, 1.7e-05, 0.2436, 0.0, 0.000985, 0.6419, 0.9989, 0.9971, 0.9998, 0.7078]): _vg.add([_i], _w, 'REPLACE')
_vg = ob_tunic_long.vertex_groups.new(name='Bip01 L Hand')
for _i, _w in zip([82, 83, 84, 85, 86, 87, 88, 89, 90, 91, 92, 93, 94, 95], [0.8898, 1.0, 0.7564, 1.0, 1.0, 1.0, 1.0, 0.999, 1.0, 0.3581, 0.0011, 0.002925, 0.000158, 0.2922]): _vg.add([_i], _w, 'REPLACE')
_vg = ob_tunic_long.vertex_groups.new(name='Bip01 L Finger0')
_vg = ob_tunic_long.vertex_groups.new(name='Bip01 L Finger0Nub')
_vg = ob_tunic_long.vertex_groups.new(name='prop-shield')
_vg = ob_tunic_long.vertex_groups.new(name='prop-l_hand')
_vg = ob_tunic_long.vertex_groups.new(name='prop-l_forearm')
_vg = ob_tunic_long.vertex_groups.new(name='prop-l_shoulder')
_vg = ob_tunic_long.vertex_groups.new(name='Bip01 R Clavicle')
for _i, _w in zip([42, 43, 115, 116, 117, 118, 119, 120, 122, 126, 127, 128, 129], [0.2153, 0.2189, 0.5474, 1.0, 0.5317, 1.0, 3.5e-05, 1.0, 0.5902, 0.1329, 1.6e-05, 0.0095, 0.01182]): _vg.add([_i], _w, 'REPLACE')
_vg = ob_tunic_long.vertex_groups.new(name='Bip01 R UpperArm')
for _i, _w in zip([42, 43, 50, 51, 52, 57, 59, 60, 61, 62, 63, 64, 65, 66, 67, 68, 126, 127, 128, 129], [0.7847, 0.4842, 0.5095, 0.2056, 0.0, 0.6928, 0.9609, 1.0, 0.501, 0.9889, 1.0, 1.0, 1.0, 1.0, 1.0, 1.0, 0.508, 1.0, 0.7652, 0.9882]): _vg.add([_i], _w, 'REPLACE')
_vg = ob_tunic_long.vertex_groups.new(name='Bip01 R Forearm')
for _i, _w in zip([50, 51, 52, 53, 54, 55, 56, 57, 58, 59, 60, 61, 62, 69, 70, 71, 72, 76, 78, 79, 80, 81], [0.4905, 0.7944, 1.0, 1.0, 1.0, 1.0, 0.9971, 0.3072, 1.0, 0.03907, 8e-06, 0.499, 0.01112, 0.1102, 1.7e-05, 0.2436, 0.0, 0.000984, 0.6419, 0.9989, 0.9998, 0.7079]): _vg.add([_i], _w, 'REPLACE')
_vg = ob_tunic_long.vertex_groups.new(name='Bip01 R Hand')
for _i, _w in zip([56, 69, 70, 71, 72, 73, 74, 75, 76, 77, 78, 79, 80, 81], [0.002921, 0.8898, 1.0, 0.7564, 1.0, 1.0, 1.0, 1.0, 0.999, 1.0, 0.3581, 0.001099, 0.000157, 0.2921]): _vg.add([_i], _w, 'REPLACE')
_vg = ob_tunic_long.vertex_groups.new(name='Bip01 R Finger0')
_vg = ob_tunic_long.vertex_groups.new(name='Bip01 R Finger0Nub')
_vg = ob_tunic_long.vertex_groups.new(name='prop-r_hand')
_vg = ob_tunic_long.vertex_groups.new(name='prop-r_forearm')
_vg = ob_tunic_long.vertex_groups.new(name='prop-r_shoulder')
_vg = ob_tunic_long.vertex_groups.new(name='prop-back')
_vg = ob_tunic_long.vertex_groups.new(name='prop-chest')
_vg = ob_tunic_long.vertex_groups.new(name='prop-shoulders')
_vg = ob_tunic_long.vertex_groups.new(name='Bip01 L Thigh')
for _i, _w in zip([0, 1, 7, 8, 11, 12, 22, 23, 24, 25, 26, 137, 138, 139, 140, 141, 142, 143, 147, 166, 167], [1.0, 1.0, 0.003327, 0.1768, 1.0, 1.0, 0.5, 0.5, 0.5, 0.5, 1.0, 0.3803, 0.5456, 0.9959, 1.0, 1.0, 0.4992, 0.0302, 0.9723, 1.0, 1.0]): _vg.add([_i], _w, 'REPLACE')
_vg = ob_tunic_long.vertex_groups.new(name='Bip01 L Calf')
for _i, _w in zip([26, 137, 138, 139, 142, 143, 144, 145, 146, 147, 148, 149, 150, 151, 152, 153, 155, 156, 158, 159, 164, 166], [5.3e-05, 0.6197, 0.4544, 0.004102, 0.5008, 0.9698, 1.0, 1.0, 1.0, 0.02773, 1.0, 0.5, 0.5743, 0.9982, 0.9985, 0.5245, 0.1161, 0.01027, 0.01955, 0.2736, 1e-06, 0.0]): _vg.add([_i], _w, 'REPLACE')
_vg = ob_tunic_long.vertex_groups.new(name='Bip01 L Foot')
for _i, _w in zip([149, 150, 151, 152, 153, 154, 155, 156, 157, 158, 159, 160, 161, 162, 163, 164, 165], [0.5, 0.4257, 0.001788, 0.001524, 0.4755, 1.0, 0.8839, 0.9897, 1.0, 0.9804, 0.7264, 1.0, 1.0, 1.0, 1.0, 1.0, 1.0]): _vg.add([_i], _w, 'REPLACE')
_vg = ob_tunic_long.vertex_groups.new(name='Bip01 L Toe0')
_vg = ob_tunic_long.vertex_groups.new(name='Bip01 L Toe0Nub')
_vg = ob_tunic_long.vertex_groups.new(name='prop-l_leg')
_vg = ob_tunic_long.vertex_groups.new(name='Bip01 R Thigh')
for _i, _w in zip([2, 3, 4, 16, 17, 18, 19, 22, 23, 24, 25, 168, 169, 170, 171, 172, 173, 175, 177, 197, 198], [1.0, 1.0, 1.0, 0.002026, 0.1316, 1.0, 1.0, 0.5, 0.5, 0.5, 0.5, 0.3803, 0.9959, 0.5456, 1.0, 0.4992, 1.0, 0.0302, 0.9723, 1.0, 1.0]): _vg.add([_i], _w, 'REPLACE')
_vg = ob_tunic_long.vertex_groups.new(name='Bip01 R Calf')
for _i, _w in zip([2, 168, 169, 170, 172, 174, 175, 176, 177, 178, 179, 180, 181, 182, 183, 184, 187, 188, 189, 190, 195, 197], [5.3e-05, 0.6197, 0.004102, 0.4544, 0.5008, 1.0, 0.9698, 1.0, 0.02772, 1.0, 1.0, 0.5743, 0.5, 0.9985, 0.9982, 0.5245, 0.01027, 0.1161, 0.01955, 0.2736, 1e-06, 0.0]): _vg.add([_i], _w, 'REPLACE')
_vg = ob_tunic_long.vertex_groups.new(name='Bip01 R Foot')
for _i, _w in zip([180, 181, 182, 183, 184, 185, 186, 187, 188, 189, 190, 191, 192, 193, 194, 195, 196], [0.4257, 0.5, 0.001524, 0.001787, 0.4755, 1.0, 1.0, 0.9897, 0.8839, 0.9804, 0.7264, 1.0, 1.0, 1.0, 1.0, 1.0, 1.0]): _vg.add([_i], _w, 'REPLACE')
_vg = ob_tunic_long.vertex_groups.new(name='Bip01 R Toe0')
_vg = ob_tunic_long.vertex_groups.new(name='Bip01 R Toe0Nub')
_vg = ob_tunic_long.vertex_groups.new(name='prop-r_leg')
_vg = ob_tunic_long.vertex_groups.new(name='prop-l_hip')
_vg = ob_tunic_long.vertex_groups.new(name='prop-hip')
_vg = ob_tunic_long.vertex_groups.new(name='prop-r_hip')
_m = ob_tunic_long.modifiers.new('Armature', 'ARMATURE')
_m.object = ob_bip_01
_m.use_deform_preserve_volume = True

# ---- collection membership
col_collection_2.objects.link(ob_bip_01)
col_collection_2.objects.link(ob_sphere)
col_collection_2.objects.link(ob_tunic_long)

# ---- scene / render settings (as saved in the file)
scene.frame_start = 0; scene.frame_end = 50; scene.frame_set(0)
scene.render.engine = 'BLENDER_EEVEE_NEXT'
scene.render.resolution_percentage = 50
scene.render.dither_intensity = 0.0
scene.cycles.use_denoising = False
scene.cycles.samples = 10
scene.cycles.sampling_pattern = 'TABULATED_SOBOL'
scene.cycles.light_sampling_threshold = 0.0
scene.cycles.use_adaptive_sampling = False
scene.cycles.use_light_tree = False
scene.cycles.blur_glossy = 0.0
scene.cycles.volume_bounces = 1
scene.cycles.pixel_filter_type = 'GAUSSIAN'
scene.cycles.sample_clamp_indirect = 0.0
scene.view_settings.view_transform = 'Standard'
scene.unit_settings.scale_length = 0.0254
bpy.context.view_layer.update()

# ---- added for rendering (the .blend has no active camera and no usable light): camera, sun
cam_auto = bpy.data.cameras.new('AutoCamera')
cam_auto.lens = 50.0
cam_auto.sensor_width = 36.0
cam_auto.clip_end = 1000.0
ob_auto_camera = bpy.data.objects.new('AutoCamera', cam_auto)
scene.collection.objects.link(ob_auto_camera)
ob_auto_camera.location = (3.7479, -4.84492, 4.70959)
ob_auto_camera.rotation_euler = (1.09748, -7.21219e-08, 0.694738)
scene.camera = ob_auto_camera
light_auto_sun = bpy.data.lights.new('AutoSun', 'SUN')
light_auto_sun.energy = 3.0
light_auto_sun.angle = 0.0523599
ob_auto_sun = bpy.data.objects.new('AutoSun', light_auto_sun)
scene.collection.objects.link(ob_auto_sun)
ob_auto_sun.rotation_euler = (0.872665, 0.174533, 0.523599)
bpy.context.view_layer.update()
